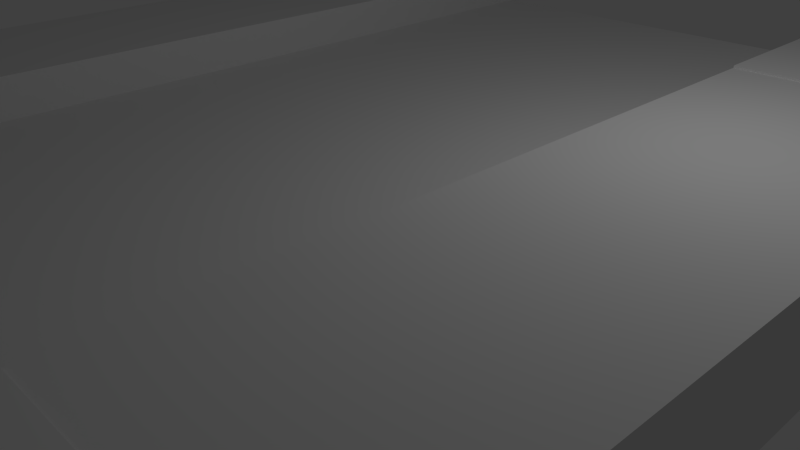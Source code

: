 # Source: route.blend  (saved by Blender 2.69.0; exported with 4.5.12 LTS)
import bpy
from mathutils import Matrix  # noqa: F401  (used for matrix-valued properties, if any)

bpy.ops.wm.read_factory_settings(use_empty=True)
scene = bpy.context.scene
scene.name = 'Scene'

# ---- collections
col_collection_1 = bpy.data.collections.new('Collection 1'); scene.collection.children.link(col_collection_1)

# ---- materials (node trees are filled in below, after node groups)
mat_material = bpy.data.materials.new('Material')
mat_material.alpha_threshold = 0.0
mat_material.use_transparent_shadow = False
mat_material.roughness = 0.5
mat_material.line_color = (0.0, 0.0, 0.0, 1.0)

# ---- material node trees

# ---- world
world_world = bpy.data.worlds.new('World'); scene.world = world_world
world_world.color = (0.05088, 0.05088, 0.05088)
world_world.use_sun_shadow = False
world_world.sun_shadow_jitter_overblur = 0.0
world_world.cycles.sampling_method = 'MANUAL'
world_world.cycles.sample_map_resolution = 256

# ---- cameras
cam_camera = bpy.data.cameras.new('Camera')
cam_camera.clip_end = 100.0
cam_camera.lens = 35.0
cam_camera.sensor_width = 32.0
cam_camera.sensor_height = 18.0
cam_camera.ortho_scale = 7.314
cam_camera.dof.focus_distance = 0.0
cam_camera.dof.aperture_fstop = 128.0

# ---- lights
light_lamp = bpy.data.lights.new('Lamp', 'POINT')
light_lamp.transmission_factor = 0.0
light_lamp.cutoff_distance = 30.0
light_lamp.energy = 100.0
light_lamp.shadow_buffer_clip_start = 1.001
light_lamp.shadow_soft_size = 0.1
light_lamp.shadow_maximum_resolution = 0.006
light_lamp.use_absolute_resolution = True
light_lamp.cycles.use_multiple_importance_sampling = False

# ---- meshes
me_cube = bpy.data.meshes.new('Cube')
me_cube.from_pydata([(1.0, 1.0, -1.0), (1.0, -1.0, -1.0), (-1.0, -1.0, -1.0), (-1.0, 1.0, -1.0), (1.0, 1.0, -0.173), (1.0, -1.0, -0.173), (-1.0, -1.0, -0.173), (-1.0, 1.0, -0.173), (1.0, 0.5961, -1.0), (-1.0, 0.5961, -1.0), (1.0, 0.5961, 18.13), (-1.0, 0.5961, 18.13), (1.0, -0.5908, -1.0), (1.0, -0.5908, 18.13), (-1.0, -0.5908, -1.0), (-1.0, -0.5908, 18.13), (-0.5729, 1.0, -1.0), (-0.5729, -1.0, -1.0), (-0.5729, 1.0, 18.13), (-0.5729, -1.0, 18.13), (-0.5729, 0.5961, -1.0), (-0.5729, 0.5961, 18.13), (-0.5729, -0.5908, -1.0), (-0.5729, -0.5908, 18.13), (0.4826, 0.5961, 18.13), (0.4826, -0.5908, 18.13), (0.4826, 1.0, -1.0), (0.4826, -1.0, -1.0), (0.4826, 1.0, 18.13), (0.4826, -1.0, 18.13), (0.4826, 0.5961, -1.0), (0.4826, -0.5908, -1.0), (1.0, 1.0, 33.46), (1.0, -1.0, 33.46), (-1.0, -1.0, 33.46), (-1.0, 1.0, 33.46), (1.0, 0.5961, 33.46), (-1.0, 0.5961, 32.29), (1.0, -0.5908, 33.46), (-1.0, -0.5908, 33.46), (-0.5729, 1.0, 33.46), (-0.5729, -1.0, 33.46), (-0.5729, 0.5961, 32.29), (-0.5729, -0.5908, 33.46), (0.4826, 0.5961, 33.46), (0.4826, -0.5908, 33.46), (0.4826, 1.0, 33.46), (0.4826, -1.0, 33.46), (1.0, 0.5961, 32.72), (-1.0, 0.5961, 32.72), (1.0, -0.5908, 32.72), (-1.0, -0.5908, 33.37), (-0.5729, 0.5961, 32.72), (-0.5729, -0.5908, 33.37), (0.4826, 0.5961, 32.72), (0.4826, -0.5908, 32.72)], [], [(22, 17, 2, 14), (29, 5, 33, 47), (12, 13, 5, 1), (17, 19, 6, 2), (9, 11, 7, 3), (18, 16, 3, 7), (16, 20, 9, 3), (18, 7, 35, 40), (0, 4, 10, 8), (14, 15, 11, 9), (20, 22, 14, 9), (23, 21, 52, 53), (8, 10, 13, 12), (2, 6, 15, 14), (31, 27, 17, 22), (25, 23, 19, 29), (27, 29, 19, 17), (28, 26, 16, 18), (26, 30, 20, 16), (28, 18, 21, 24), (30, 31, 22, 20), (24, 21, 23, 25), (12, 1, 27, 31), (11, 21, 42, 37), (1, 5, 29, 27), (4, 0, 26, 28), (0, 8, 30, 26), (7, 11, 37, 35), (8, 12, 31, 30), (24, 25, 55, 54), (43, 39, 34, 41), (40, 35, 37, 42), (38, 45, 47, 33), (32, 46, 44, 36), (25, 29, 47, 45), (10, 4, 32, 36), (13, 25, 45, 38), (6, 19, 41, 34), (5, 13, 38, 33), (4, 28, 46, 32), (21, 18, 40, 42), (24, 10, 36, 44), (15, 6, 34, 39), (19, 23, 43, 41), (23, 15, 39, 43), (28, 24, 44, 46), (52, 49, 51, 53), (48, 54, 55, 50), (15, 23, 53, 51), (21, 11, 49, 52), (25, 13, 50, 55), (11, 15, 51, 49), (13, 10, 48, 50), (10, 24, 54, 48)])
me_cube.materials.append(mat_material)
me_cube.use_remesh_preserve_volume = False
me_cube.use_remesh_preserve_attributes = False
me_cube.use_mirror_vertex_groups = False
me_cube.update()

# ---- objects
ob_cube = bpy.data.objects.new('Cube', me_cube)
ob_lamp = bpy.data.objects.new('Lamp', light_lamp)
ob_camera = bpy.data.objects.new('Camera', cam_camera)

# ---- transforms, parenting, visibility, modifiers, constraints
ob_cube.location = (0.0, -0.9566, 1.097)
ob_cube.scale = (5.646, 7.415, 0.03661)
ob_cube.lock_rotations_4d = False
ob_cube.empty_display_type = 'ARROWS'
ob_cube.lineart.crease_threshold = 0.0
ob_lamp.location = (4.076, 1.005, 5.904)
ob_lamp.rotation_euler = (0.6503, 0.05522, 1.866)
ob_lamp.lock_rotations_4d = False
ob_lamp.empty_display_type = 'ARROWS'
ob_lamp.color = (0.0, 0.0, 0.0, 0.0)
ob_lamp.lineart.crease_threshold = 0.0
ob_camera.location = (7.481, -6.508, 5.344)
ob_camera.rotation_euler = (1.109, 0.01082, 0.8149)
ob_camera.lock_rotations_4d = False
ob_camera.empty_display_type = 'ARROWS'
ob_camera.color = (0.0, 0.0, 0.0, 0.0)
ob_camera.display_type = 'WIRE'
ob_camera.lineart.crease_threshold = 0.0

# ---- collection membership
col_collection_1.objects.link(ob_cube)
col_collection_1.objects.link(ob_lamp)
col_collection_1.objects.link(ob_camera)

# ---- scene / render settings (as saved in the file)
scene.camera = ob_camera
scene.frame_start = 1; scene.frame_end = 250; scene.frame_set(1)
scene.render.engine = 'BLENDER_EEVEE_NEXT'
scene.render.image_settings.compression = 90
scene.render.resolution_percentage = 50
scene.render.dither_intensity = 0.0
scene.cycles.use_denoising = False
scene.cycles.samples = 10
scene.cycles.sampling_pattern = 'TABULATED_SOBOL'
scene.cycles.light_sampling_threshold = 0.0
scene.cycles.use_adaptive_sampling = False
scene.cycles.use_light_tree = False
scene.cycles.blur_glossy = 0.0
scene.cycles.volume_bounces = 1
scene.cycles.pixel_filter_type = 'GAUSSIAN'
scene.cycles.sample_clamp_indirect = 0.0
scene.view_settings.view_transform = 'Standard'
bpy.context.view_layer.update()
